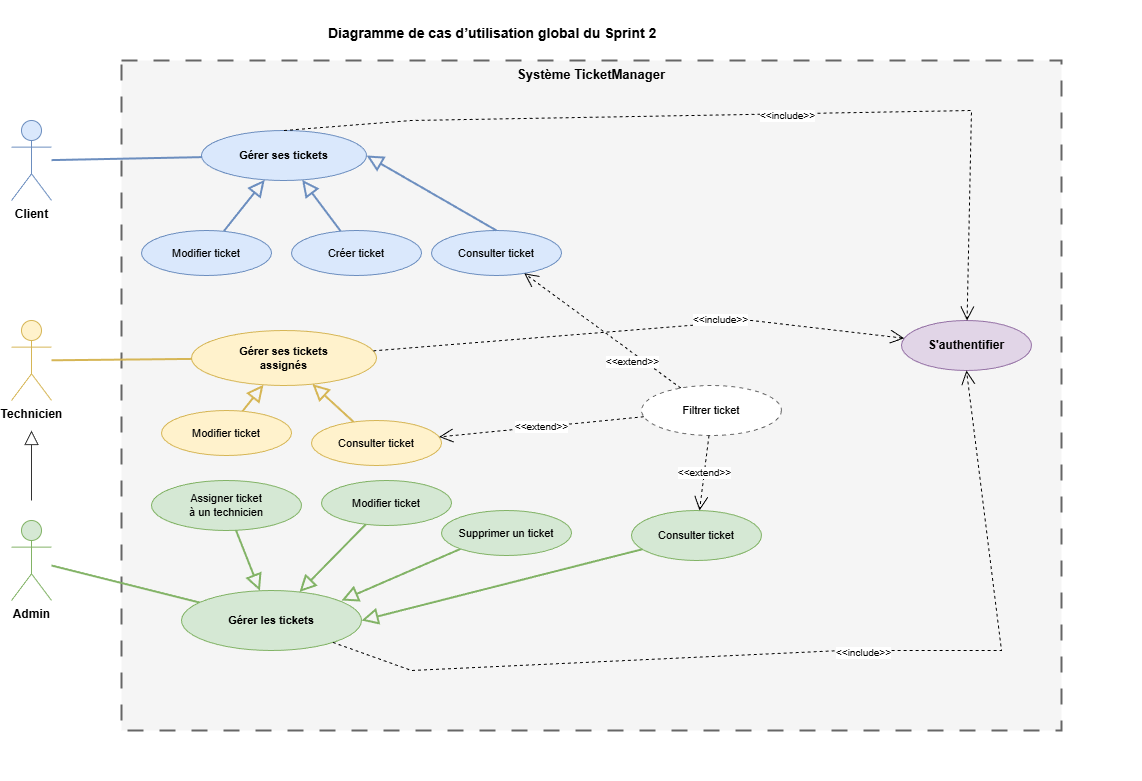

The diagram above was exported from draw.io. Its source (the exported page's mxGraphModel, read from the mxfile embedded in the PNG):
<mxGraphModel dx="1300" dy="1763" grid="1" gridSize="10" guides="1" tooltips="1" connect="1" arrows="1" fold="1" page="1" pageScale="1" pageWidth="1000" pageHeight="720" background="#ffffff" math="0" shadow="0">
  <root>
    <mxCell id="0" />
    <mxCell id="1" parent="0" />
    <mxCell id="bg" value="" style="rounded=0;whiteSpace=wrap;html=1;fillColor=#ffffff;strokeColor=none;" parent="1" vertex="1">
      <mxGeometry x="60" y="-10" width="1120" height="780" as="geometry" />
    </mxCell>
    <mxCell id="header" value="Diagramme de cas d’utilisation global du Sprint 2" style="text;html=1;strokeColor=none;fillColor=none;align=left;verticalAlign=middle;fontSize=14;fontStyle=1;fontColor=#000000;" parent="1" vertex="1">
      <mxGeometry x="365" y="10" width="360" height="25" as="geometry" />
    </mxCell>
    <mxCell id="system" value="Système TicketManager" style="rounded=0;whiteSpace=wrap;html=1;verticalAlign=top;fontStyle=1;fontSize=13;fillColor=#f5f5f5;strokeColor=#666666;strokeWidth=2;fontColor=#000000;dashed=1;dashPattern=8 8;" parent="1" vertex="1">
      <mxGeometry x="160" y="50" width="940" height="670" as="geometry" />
    </mxCell>
    <mxCell id="actor-client" value="Client" style="shape=umlActor;verticalLabelPosition=bottom;verticalAlign=top;html=1;outlineConnect=0;fillColor=#dae8fc;strokeColor=#6c8ebf;fontStyle=1;fontColor=#000000;" parent="1" vertex="1">
      <mxGeometry x="50" y="110" width="40" height="80" as="geometry" />
    </mxCell>
    <mxCell id="actor-tech" value="Technicien" style="shape=umlActor;verticalLabelPosition=bottom;verticalAlign=top;html=1;outlineConnect=0;fillColor=#fff2cc;strokeColor=#d6b656;fontStyle=1;fontColor=#000000;" parent="1" vertex="1">
      <mxGeometry x="50" y="310" width="40" height="80" as="geometry" />
    </mxCell>
    <mxCell id="actor-admin" value="Admin" style="shape=umlActor;verticalLabelPosition=bottom;verticalAlign=top;html=1;outlineConnect=0;fillColor=#d5e8d4;strokeColor=#82b366;fontStyle=1;fontColor=#000000;" parent="1" vertex="1">
      <mxGeometry x="50" y="510" width="40" height="80" as="geometry" />
    </mxCell>
    <mxCell id="gen-admin-tech" value="" style="endArrow=block;endFill=0;endSize=12;html=1;rounded=0;strokeColor=#333333;" parent="1" edge="1">
      <mxGeometry relative="1" as="geometry">
        <mxPoint x="70" y="490" as="sourcePoint" />
        <mxPoint x="70" y="420" as="targetPoint" />
      </mxGeometry>
    </mxCell>
    <mxCell id="uc-manage-client" value="Gérer ses tickets" style="ellipse;whiteSpace=wrap;html=1;fillColor=#dae8fc;strokeColor=#6c8ebf;fontStyle=1;fontSize=11;fontColor=#000000;" parent="1" vertex="1">
      <mxGeometry x="240" y="120" width="165" height="50" as="geometry" />
    </mxCell>
    <mxCell id="uc-manage-tech" value="Gérer ses tickets&#10;assignés" style="ellipse;whiteSpace=wrap;html=1;fillColor=#fff2cc;strokeColor=#d6b656;fontStyle=1;fontSize=11;fontColor=#000000;" parent="1" vertex="1">
      <mxGeometry x="230" y="320" width="185" height="55" as="geometry" />
    </mxCell>
    <mxCell id="uc-manage-admin" value="Gérer les tickets" style="ellipse;whiteSpace=wrap;html=1;fillColor=#d5e8d4;strokeColor=#82b366;fontStyle=1;fontSize=11;fontColor=#000000;" parent="1" vertex="1">
      <mxGeometry x="220" y="580" width="180" height="60" as="geometry" />
    </mxCell>
    <mxCell id="uc-create" value="Créer ticket" style="ellipse;whiteSpace=wrap;html=1;fillColor=#dae8fc;strokeColor=#6c8ebf;fontSize=11;fontColor=#000000;" parent="1" vertex="1">
      <mxGeometry x="330" y="220" width="130" height="45" as="geometry" />
    </mxCell>
    <mxCell id="uc-modify-client" value="Modifier ticket" style="ellipse;whiteSpace=wrap;html=1;fillColor=#dae8fc;strokeColor=#6c8ebf;fontSize=11;fontColor=#000000;" parent="1" vertex="1">
      <mxGeometry x="180" y="220" width="130" height="45" as="geometry" />
    </mxCell>
    <mxCell id="uc-consult-client" value="Consulter ticket" style="ellipse;whiteSpace=wrap;html=1;fillColor=#dae8fc;strokeColor=#6c8ebf;fontSize=11;fontColor=#000000;" parent="1" vertex="1">
      <mxGeometry x="470" y="220" width="130" height="45" as="geometry" />
    </mxCell>
    <mxCell id="uc-consult-tech" value="Consulter ticket" style="ellipse;whiteSpace=wrap;html=1;fillColor=#fff2cc;strokeColor=#d6b656;fontSize=11;fontColor=#000000;" parent="1" vertex="1">
      <mxGeometry x="350" y="410" width="130" height="45" as="geometry" />
    </mxCell>
    <mxCell id="uc-modify-tech" value="Modifier ticket" style="ellipse;whiteSpace=wrap;html=1;fillColor=#fff2cc;strokeColor=#d6b656;fontSize=11;fontColor=#000000;" parent="1" vertex="1">
      <mxGeometry x="200" y="400" width="130" height="45" as="geometry" />
    </mxCell>
    <mxCell id="uc-consult-admin" value="Consulter ticket" style="ellipse;whiteSpace=wrap;html=1;fillColor=#d5e8d4;strokeColor=#82b366;fontSize=11;fontColor=#000000;" parent="1" vertex="1">
      <mxGeometry x="670" y="500" width="130" height="50" as="geometry" />
    </mxCell>
    <mxCell id="uc-modify-admin" value="Modifier ticket" style="ellipse;whiteSpace=wrap;html=1;fillColor=#d5e8d4;strokeColor=#82b366;fontSize=11;fontColor=#000000;" parent="1" vertex="1">
      <mxGeometry x="360" y="470" width="130" height="45" as="geometry" />
    </mxCell>
    <mxCell id="uc-assign" value="Assigner ticket&#10;à un technicien" style="ellipse;whiteSpace=wrap;html=1;fillColor=#d5e8d4;strokeColor=#82b366;fontSize=11;fontColor=#000000;" parent="1" vertex="1">
      <mxGeometry x="190" y="470" width="150" height="50" as="geometry" />
    </mxCell>
    <mxCell id="uc-filter" value="Filtrer ticket" style="ellipse;whiteSpace=wrap;html=1;fillColor=#ffffff;strokeColor=#666666;fontSize=11;fontColor=#000000;dashed=1;dashPattern=4 4;" parent="1" vertex="1">
      <mxGeometry x="680" y="375" width="140" height="50" as="geometry" />
    </mxCell>
    <mxCell id="uc-auth" value="S'authentifier" style="ellipse;whiteSpace=wrap;html=1;fillColor=#e1d5e7;strokeColor=#9673a6;fontStyle=1;fontSize=12;fontColor=#000000;" vertex="1" parent="1">
      <mxGeometry x="940" y="310" width="130" height="50" as="geometry" />
    </mxCell>
    <mxCell id="l-client" style="endArrow=none;html=1;strokeColor=#6c8ebf;strokeWidth=2;" parent="1" source="actor-client" target="uc-manage-client" edge="1">
      <mxGeometry relative="1" as="geometry" />
    </mxCell>
    <mxCell id="l-tech" style="endArrow=none;html=1;strokeColor=#d6b656;strokeWidth=2;" parent="1" source="actor-tech" target="uc-manage-tech" edge="1">
      <mxGeometry relative="1" as="geometry" />
    </mxCell>
    <mxCell id="l-admin" style="endArrow=none;html=1;strokeColor=#82b366;strokeWidth=2;" parent="1" source="actor-admin" target="uc-manage-admin" edge="1">
      <mxGeometry relative="1" as="geometry" />
    </mxCell>
    <mxCell id="gen-create" value="" style="endArrow=block;endFill=0;endSize=12;html=1;rounded=0;strokeColor=#6c8ebf;strokeWidth=2;" parent="1" source="uc-create" target="uc-manage-client" edge="1">
      <mxGeometry relative="1" as="geometry" />
    </mxCell>
    <mxCell id="gen-mod-c" value="" style="endArrow=block;endFill=0;endSize=12;html=1;rounded=0;strokeColor=#6c8ebf;strokeWidth=2;" parent="1" source="uc-modify-client" target="uc-manage-client" edge="1">
      <mxGeometry relative="1" as="geometry" />
    </mxCell>
    <mxCell id="gen-con-c" value="" style="endArrow=block;endFill=0;endSize=12;html=1;rounded=0;strokeColor=#6c8ebf;strokeWidth=2;entryX=1;entryY=0.5;entryDx=0;entryDy=0;exitX=0.5;exitY=0;exitDx=0;exitDy=0;" parent="1" source="uc-consult-client" target="uc-manage-client" edge="1">
      <mxGeometry relative="1" as="geometry">
        <mxPoint x="580" y="230" as="sourcePoint" />
      </mxGeometry>
    </mxCell>
    <mxCell id="gen-con-t" value="" style="endArrow=block;endFill=0;endSize=12;html=1;rounded=0;strokeColor=#d6b656;strokeWidth=2;" parent="1" source="uc-consult-tech" target="uc-manage-tech" edge="1">
      <mxGeometry relative="1" as="geometry" />
    </mxCell>
    <mxCell id="gen-mod-t" value="" style="endArrow=block;endFill=0;endSize=12;html=1;rounded=0;strokeColor=#d6b656;strokeWidth=2;" parent="1" source="uc-modify-tech" target="uc-manage-tech" edge="1">
      <mxGeometry relative="1" as="geometry" />
    </mxCell>
    <mxCell id="gen-con-a" value="" style="endArrow=block;endFill=0;endSize=12;html=1;rounded=0;strokeColor=#82b366;strokeWidth=2;entryX=1;entryY=0.5;entryDx=0;entryDy=0;" parent="1" source="uc-consult-admin" target="uc-manage-admin" edge="1">
      <mxGeometry relative="1" as="geometry" />
    </mxCell>
    <mxCell id="gen-mod-a" value="" style="endArrow=block;endFill=0;endSize=12;html=1;rounded=0;strokeColor=#82b366;strokeWidth=2;" parent="1" source="uc-modify-admin" target="uc-manage-admin" edge="1">
      <mxGeometry relative="1" as="geometry" />
    </mxCell>
    <mxCell id="gen-assign" value="" style="endArrow=block;endFill=0;endSize=12;html=1;rounded=0;strokeColor=#82b366;strokeWidth=2;" parent="1" source="uc-assign" target="uc-manage-admin" edge="1">
      <mxGeometry relative="1" as="geometry" />
    </mxCell>
    <mxCell id="ext-filter-c" value="&amp;lt;&amp;lt;extend&amp;gt;&amp;gt;" style="endArrow=open;endSize=12;dashed=1;html=1;rounded=0;strokeColor=#000000;fontSize=10;fontColor=#000000;labelBackgroundColor=#ffffff;" parent="1" source="uc-filter" target="uc-consult-client" edge="1">
      <mxGeometry x="-0.4223" y="7" relative="1" as="geometry">
        <mxPoint as="offset" />
      </mxGeometry>
    </mxCell>
    <mxCell id="ext-filter-t" value="&amp;lt;&amp;lt;extend&amp;gt;&amp;gt;" style="endArrow=open;endSize=12;dashed=1;html=1;rounded=0;strokeColor=#000000;fontSize=10;fontColor=#000000;labelBackgroundColor=#ffffff;" parent="1" source="uc-filter" target="uc-consult-tech" edge="1">
      <mxGeometry relative="1" as="geometry" />
    </mxCell>
    <mxCell id="ext-filter-a" value="&amp;lt;&amp;lt;extend&amp;gt;&amp;gt;" style="endArrow=open;endSize=12;dashed=1;html=1;rounded=0;strokeColor=#000000;fontSize=10;fontColor=#000000;labelBackgroundColor=#ffffff;" parent="1" source="uc-filter" target="uc-consult-admin" edge="1">
      <mxGeometry relative="1" as="geometry" />
    </mxCell>
    <mxCell id="inc-auth-c" value="&amp;lt;&amp;lt;include&amp;gt;&amp;gt;" style="endArrow=open;endSize=12;dashed=1;html=1;rounded=0;strokeColor=#000000;fontSize=10;fontColor=#000000;labelBackgroundColor=#ffffff;exitX=0.5;exitY=0;exitDx=0;exitDy=0;" edge="1" parent="1" source="uc-manage-client" target="uc-auth">
      <mxGeometry x="0.1212" y="-2" relative="1" as="geometry">
        <Array as="points">
          <mxPoint x="450" y="110" />
          <mxPoint x="1010" y="100" />
        </Array>
        <mxPoint x="1" as="offset" />
      </mxGeometry>
    </mxCell>
    <mxCell id="inc-auth-t" value="&amp;lt;&amp;lt;include&amp;gt;&amp;gt;" style="endArrow=open;endSize=12;dashed=1;html=1;rounded=0;strokeColor=#000000;fontSize=10;fontColor=#000000;labelBackgroundColor=#ffffff;" edge="1" parent="1" source="uc-manage-tech" target="uc-auth">
      <mxGeometry x="0.3004" y="4" relative="1" as="geometry">
        <Array as="points">
          <mxPoint x="790" y="310" />
        </Array>
        <mxPoint x="1" as="offset" />
      </mxGeometry>
    </mxCell>
    <mxCell id="6" value="&lt;p data-pm-slice=&quot;0 0 []&quot;&gt;Supprimer un ticket&lt;/p&gt;" style="ellipse;whiteSpace=wrap;html=1;fillColor=#d5e8d4;strokeColor=#82b366;fontSize=11;fontColor=#000000;" vertex="1" parent="1">
      <mxGeometry x="480" y="500" width="130" height="45" as="geometry" />
    </mxCell>
    <mxCell id="8" value="" style="endArrow=block;endFill=0;endSize=12;html=1;rounded=0;strokeColor=#82b366;strokeWidth=2;exitX=0;exitY=1;exitDx=0;exitDy=0;" edge="1" parent="1" source="6">
      <mxGeometry relative="1" as="geometry">
        <mxPoint x="414.2827785580246" y="523.8265514843865" as="sourcePoint" />
        <mxPoint x="380" y="590" as="targetPoint" />
      </mxGeometry>
    </mxCell>
    <mxCell id="9" value="&amp;lt;&amp;lt;include&amp;gt;&amp;gt;" style="endArrow=open;endSize=12;dashed=1;html=1;rounded=0;strokeColor=#000000;fontSize=10;fontColor=#000000;labelBackgroundColor=#ffffff;entryX=0.5;entryY=1;entryDx=0;entryDy=0;" edge="1" parent="1" source="uc-manage-admin" target="uc-auth">
      <mxGeometry x="0.1212" y="-2" relative="1" as="geometry">
        <Array as="points">
          <mxPoint x="450" y="660" />
          <mxPoint x="880" y="640" />
          <mxPoint x="1040" y="640" />
        </Array>
        <mxPoint x="380" y="640" as="sourcePoint" />
        <mxPoint x="1015.5318970846097" y="320.00083702331904" as="targetPoint" />
        <mxPoint x="1" as="offset" />
      </mxGeometry>
    </mxCell>
  </root>
</mxGraphModel>